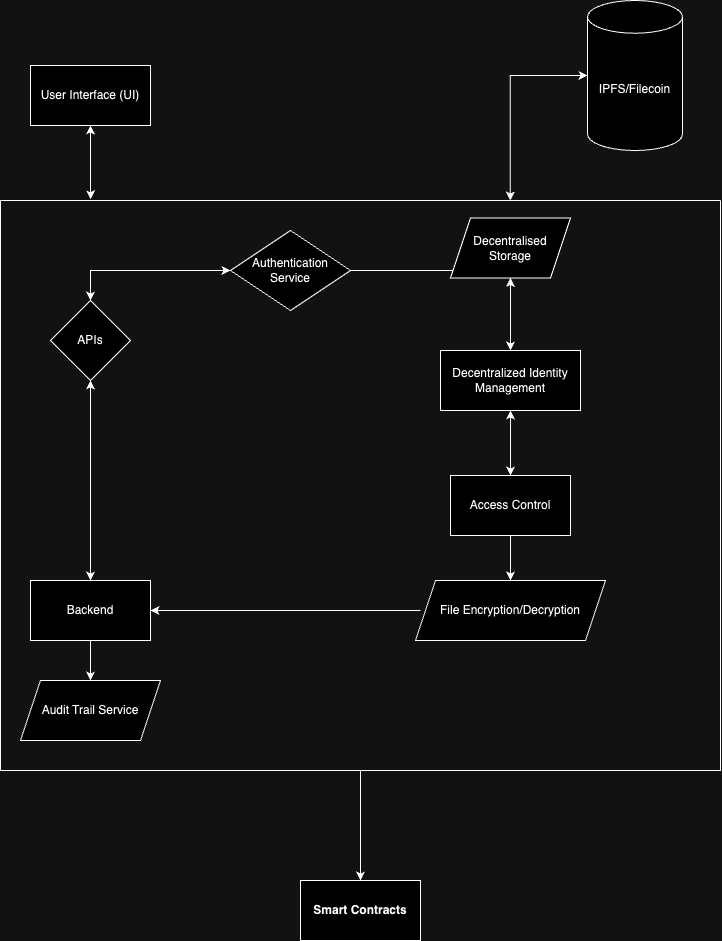

The diagram above was exported from draw.io. Its source (the exported page's mxGraphModel, read from the mxfile embedded in the PNG):
<mxGraphModel dx="1698" dy="1182" grid="1" gridSize="10" guides="1" tooltips="1" connect="1" arrows="1" fold="1" page="1" pageScale="1" pageWidth="827" pageHeight="1169" math="0" shadow="0">
  <root>
    <mxCell id="0" />
    <mxCell id="1" parent="0" />
    <mxCell id="oI9p1wgaBFdMRVybZWtO-19" value="" style="edgeStyle=orthogonalEdgeStyle;rounded=0;orthogonalLoop=1;jettySize=auto;html=1;" edge="1" parent="1" source="oI9p1wgaBFdMRVybZWtO-16" target="oI9p1wgaBFdMRVybZWtO-18">
      <mxGeometry relative="1" as="geometry" />
    </mxCell>
    <mxCell id="oI9p1wgaBFdMRVybZWtO-16" value="Authentication Service" style="rhombus;whiteSpace=wrap;html=1;rounded=0;" vertex="1" parent="1">
      <mxGeometry x="283" y="280" width="120" height="80" as="geometry" />
    </mxCell>
    <mxCell id="oI9p1wgaBFdMRVybZWtO-20" value="IPFS/Filecoin" style="shape=cylinder3;whiteSpace=wrap;html=1;boundedLbl=1;backgroundOutline=1;size=16.357142857142982;" vertex="1" parent="1">
      <mxGeometry x="640" y="50" width="95" height="150" as="geometry" />
    </mxCell>
    <mxCell id="oI9p1wgaBFdMRVybZWtO-43" style="edgeStyle=orthogonalEdgeStyle;rounded=0;orthogonalLoop=1;jettySize=auto;html=1;exitX=0.708;exitY=0;exitDx=0;exitDy=0;startArrow=classic;startFill=1;entryX=0;entryY=0.5;entryDx=0;entryDy=0;entryPerimeter=0;exitPerimeter=0;" edge="1" parent="1" source="oI9p1wgaBFdMRVybZWtO-57" target="oI9p1wgaBFdMRVybZWtO-20">
      <mxGeometry relative="1" as="geometry">
        <mxPoint x="630" y="125" as="targetPoint" />
        <Array as="points">
          <mxPoint x="563" y="125" />
        </Array>
      </mxGeometry>
    </mxCell>
    <mxCell id="oI9p1wgaBFdMRVybZWtO-64" value="" style="edgeStyle=orthogonalEdgeStyle;rounded=0;orthogonalLoop=1;jettySize=auto;html=1;" edge="1" parent="1" source="oI9p1wgaBFdMRVybZWtO-57" target="oI9p1wgaBFdMRVybZWtO-63">
      <mxGeometry relative="1" as="geometry" />
    </mxCell>
    <mxCell id="oI9p1wgaBFdMRVybZWtO-57" value="" style="swimlane;startSize=0;" vertex="1" parent="1">
      <mxGeometry x="53" y="250" width="720" height="570" as="geometry" />
    </mxCell>
    <mxCell id="oI9p1wgaBFdMRVybZWtO-23" value="APIs" style="rhombus;whiteSpace=wrap;html=1;rounded=0;" vertex="1" parent="oI9p1wgaBFdMRVybZWtO-57">
      <mxGeometry x="50" y="100" width="80" height="80" as="geometry" />
    </mxCell>
    <mxCell id="oI9p1wgaBFdMRVybZWtO-25" value="Backend" style="whiteSpace=wrap;html=1;rounded=0;" vertex="1" parent="oI9p1wgaBFdMRVybZWtO-57">
      <mxGeometry x="30" y="380" width="120" height="60" as="geometry" />
    </mxCell>
    <mxCell id="oI9p1wgaBFdMRVybZWtO-26" value="" style="edgeStyle=orthogonalEdgeStyle;rounded=0;orthogonalLoop=1;jettySize=auto;html=1;startArrow=classic;startFill=1;" edge="1" parent="oI9p1wgaBFdMRVybZWtO-57" source="oI9p1wgaBFdMRVybZWtO-23" target="oI9p1wgaBFdMRVybZWtO-25">
      <mxGeometry relative="1" as="geometry" />
    </mxCell>
    <mxCell id="oI9p1wgaBFdMRVybZWtO-49" value="Audit Trail Service" style="shape=parallelogram;perimeter=parallelogramPerimeter;whiteSpace=wrap;html=1;fixedSize=1;rounded=0;" vertex="1" parent="oI9p1wgaBFdMRVybZWtO-57">
      <mxGeometry x="20" y="480" width="140" height="60" as="geometry" />
    </mxCell>
    <mxCell id="oI9p1wgaBFdMRVybZWtO-50" value="" style="edgeStyle=orthogonalEdgeStyle;rounded=0;orthogonalLoop=1;jettySize=auto;html=1;" edge="1" parent="oI9p1wgaBFdMRVybZWtO-57" source="oI9p1wgaBFdMRVybZWtO-25" target="oI9p1wgaBFdMRVybZWtO-49">
      <mxGeometry relative="1" as="geometry" />
    </mxCell>
    <mxCell id="oI9p1wgaBFdMRVybZWtO-18" value="Decentralized Identity Management" style="whiteSpace=wrap;html=1;rounded=0;" vertex="1" parent="oI9p1wgaBFdMRVybZWtO-57">
      <mxGeometry x="440" y="150" width="140" height="60" as="geometry" />
    </mxCell>
    <mxCell id="oI9p1wgaBFdMRVybZWtO-31" value="Access Control" style="whiteSpace=wrap;html=1;rounded=0;" vertex="1" parent="oI9p1wgaBFdMRVybZWtO-57">
      <mxGeometry x="450" y="275" width="120" height="60" as="geometry" />
    </mxCell>
    <mxCell id="oI9p1wgaBFdMRVybZWtO-32" value="" style="edgeStyle=orthogonalEdgeStyle;rounded=0;orthogonalLoop=1;jettySize=auto;html=1;startArrow=classic;startFill=1;" edge="1" parent="oI9p1wgaBFdMRVybZWtO-57" source="oI9p1wgaBFdMRVybZWtO-18" target="oI9p1wgaBFdMRVybZWtO-31">
      <mxGeometry relative="1" as="geometry" />
    </mxCell>
    <mxCell id="oI9p1wgaBFdMRVybZWtO-40" value="Decentralised Storage" style="shape=parallelogram;perimeter=parallelogramPerimeter;whiteSpace=wrap;html=1;fixedSize=1;rounded=0;" vertex="1" parent="oI9p1wgaBFdMRVybZWtO-57">
      <mxGeometry x="450" y="17.5" width="120" height="60" as="geometry" />
    </mxCell>
    <mxCell id="oI9p1wgaBFdMRVybZWtO-41" value="" style="edgeStyle=orthogonalEdgeStyle;rounded=0;orthogonalLoop=1;jettySize=auto;html=1;startArrow=classic;startFill=1;" edge="1" parent="oI9p1wgaBFdMRVybZWtO-57" source="oI9p1wgaBFdMRVybZWtO-18" target="oI9p1wgaBFdMRVybZWtO-40">
      <mxGeometry relative="1" as="geometry" />
    </mxCell>
    <mxCell id="oI9p1wgaBFdMRVybZWtO-47" value="File Encryption/Decryption" style="shape=parallelogram;perimeter=parallelogramPerimeter;whiteSpace=wrap;html=1;fixedSize=1;rounded=0;" vertex="1" parent="oI9p1wgaBFdMRVybZWtO-57">
      <mxGeometry x="415" y="380" width="190" height="60" as="geometry" />
    </mxCell>
    <mxCell id="oI9p1wgaBFdMRVybZWtO-44" value="" style="endArrow=classic;html=1;rounded=0;entryX=1;entryY=0.5;entryDx=0;entryDy=0;exitX=0.026;exitY=0.5;exitDx=0;exitDy=0;exitPerimeter=0;" edge="1" parent="oI9p1wgaBFdMRVybZWtO-57" source="oI9p1wgaBFdMRVybZWtO-47" target="oI9p1wgaBFdMRVybZWtO-25">
      <mxGeometry width="50" height="50" relative="1" as="geometry">
        <mxPoint x="300" y="370" as="sourcePoint" />
        <mxPoint x="330" y="220" as="targetPoint" />
      </mxGeometry>
    </mxCell>
    <mxCell id="oI9p1wgaBFdMRVybZWtO-48" value="" style="edgeStyle=orthogonalEdgeStyle;rounded=0;orthogonalLoop=1;jettySize=auto;html=1;" edge="1" parent="oI9p1wgaBFdMRVybZWtO-57" source="oI9p1wgaBFdMRVybZWtO-31" target="oI9p1wgaBFdMRVybZWtO-47">
      <mxGeometry relative="1" as="geometry" />
    </mxCell>
    <mxCell id="oI9p1wgaBFdMRVybZWtO-58" value="" style="endArrow=classic;startArrow=classic;html=1;rounded=0;exitX=0.5;exitY=0;exitDx=0;exitDy=0;entryX=0;entryY=0.5;entryDx=0;entryDy=0;" edge="1" parent="1" source="oI9p1wgaBFdMRVybZWtO-23" target="oI9p1wgaBFdMRVybZWtO-16">
      <mxGeometry width="50" height="50" relative="1" as="geometry">
        <mxPoint x="443" y="380" as="sourcePoint" />
        <mxPoint x="493" y="330" as="targetPoint" />
        <Array as="points">
          <mxPoint x="143" y="320" />
        </Array>
      </mxGeometry>
    </mxCell>
    <mxCell id="oI9p1wgaBFdMRVybZWtO-59" value="User Interface (UI)" style="rounded=0;whiteSpace=wrap;html=1;" vertex="1" parent="1">
      <mxGeometry x="83" y="115" width="120" height="60" as="geometry" />
    </mxCell>
    <mxCell id="oI9p1wgaBFdMRVybZWtO-61" value="" style="endArrow=classic;startArrow=classic;html=1;rounded=0;entryX=0.5;entryY=1;entryDx=0;entryDy=0;exitX=0.125;exitY=-0.002;exitDx=0;exitDy=0;exitPerimeter=0;" edge="1" parent="1" source="oI9p1wgaBFdMRVybZWtO-57" target="oI9p1wgaBFdMRVybZWtO-59">
      <mxGeometry width="50" height="50" relative="1" as="geometry">
        <mxPoint x="143" y="250" as="sourcePoint" />
        <mxPoint x="143" y="180" as="targetPoint" />
      </mxGeometry>
    </mxCell>
    <mxCell id="oI9p1wgaBFdMRVybZWtO-63" value="Smart Contracts" style="whiteSpace=wrap;html=1;fontStyle=1;startSize=0;" vertex="1" parent="1">
      <mxGeometry x="353" y="930" width="120" height="60" as="geometry" />
    </mxCell>
  </root>
</mxGraphModel>